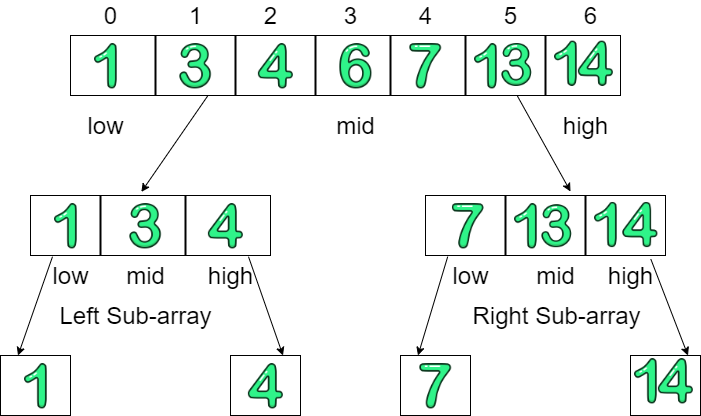

The diagram above was exported from draw.io. Its source (the exported page's mxGraphModel, read from the mxfile embedded in the PNG):
<mxGraphModel dx="1038" dy="531" grid="1" gridSize="10" guides="1" tooltips="1" connect="1" arrows="1" fold="1" page="1" pageScale="1" pageWidth="850" pageHeight="1100" math="0" shadow="0">
  <root>
    <mxCell id="0" />
    <mxCell id="1" parent="0" />
    <mxCell id="lZffgQ97ooNvNX5Jkr8u-1" value="" style="rounded=0;whiteSpace=wrap;html=1;" vertex="1" parent="1">
      <mxGeometry x="80" y="270" width="550" height="60" as="geometry" />
    </mxCell>
    <mxCell id="lZffgQ97ooNvNX5Jkr8u-3" value="" style="line;strokeWidth=2;direction=south;html=1;" vertex="1" parent="1">
      <mxGeometry x="160" y="270" width="10" height="60" as="geometry" />
    </mxCell>
    <mxCell id="lZffgQ97ooNvNX5Jkr8u-6" value="" style="line;strokeWidth=2;direction=south;html=1;" vertex="1" parent="1">
      <mxGeometry x="240" y="270" width="10" height="60" as="geometry" />
    </mxCell>
    <mxCell id="lZffgQ97ooNvNX5Jkr8u-7" value="" style="line;strokeWidth=2;direction=south;html=1;" vertex="1" parent="1">
      <mxGeometry x="320" y="270" width="10" height="60" as="geometry" />
    </mxCell>
    <mxCell id="lZffgQ97ooNvNX5Jkr8u-8" value="" style="line;strokeWidth=2;direction=south;html=1;" vertex="1" parent="1">
      <mxGeometry x="395" y="270" width="10" height="60" as="geometry" />
    </mxCell>
    <mxCell id="lZffgQ97ooNvNX5Jkr8u-9" value="" style="line;strokeWidth=2;direction=south;html=1;" vertex="1" parent="1">
      <mxGeometry x="470" y="270" width="10" height="60" as="geometry" />
    </mxCell>
    <mxCell id="lZffgQ97ooNvNX5Jkr8u-10" value="" style="line;strokeWidth=2;direction=south;html=1;" vertex="1" parent="1">
      <mxGeometry x="550" y="270" width="10" height="60" as="geometry" />
    </mxCell>
    <mxCell id="lZffgQ97ooNvNX5Jkr8u-16" value="" style="shape=image;html=1;verticalAlign=top;verticalLabelPosition=bottom;labelBackgroundColor=#ffffff;imageAspect=0;aspect=fixed;image=https://cdn3.iconfinder.com/data/icons/letters-and-numbers-1/32/number_1_green-128.png" vertex="1" parent="1">
      <mxGeometry x="90" y="275" width="50" height="50" as="geometry" />
    </mxCell>
    <mxCell id="lZffgQ97ooNvNX5Jkr8u-17" value="" style="shape=image;html=1;verticalAlign=top;verticalLabelPosition=bottom;labelBackgroundColor=#ffffff;imageAspect=0;aspect=fixed;image=https://cdn3.iconfinder.com/data/icons/letters-and-numbers-1/32/number_3_green-128.png" vertex="1" parent="1">
      <mxGeometry x="502.5" y="275" width="47.5" height="47.5" as="geometry" />
    </mxCell>
    <mxCell id="lZffgQ97ooNvNX5Jkr8u-18" value="" style="shape=image;html=1;verticalAlign=top;verticalLabelPosition=bottom;labelBackgroundColor=#ffffff;imageAspect=0;aspect=fixed;image=https://cdn3.iconfinder.com/data/icons/letters-and-numbers-1/32/number_4_green-128.png" vertex="1" parent="1">
      <mxGeometry x="260" y="275" width="50" height="50" as="geometry" />
    </mxCell>
    <mxCell id="lZffgQ97ooNvNX5Jkr8u-19" value="" style="shape=image;html=1;verticalAlign=top;verticalLabelPosition=bottom;labelBackgroundColor=#ffffff;imageAspect=0;aspect=fixed;image=https://cdn3.iconfinder.com/data/icons/letters-and-numbers-1/32/number_6_green-128.png" vertex="1" parent="1">
      <mxGeometry x="340" y="275" width="50" height="50" as="geometry" />
    </mxCell>
    <mxCell id="lZffgQ97ooNvNX5Jkr8u-20" value="" style="shape=image;html=1;verticalAlign=top;verticalLabelPosition=bottom;labelBackgroundColor=#ffffff;imageAspect=0;aspect=fixed;image=https://cdn3.iconfinder.com/data/icons/letters-and-numbers-1/32/number_7_green-128.png" vertex="1" parent="1">
      <mxGeometry x="410" y="275" width="50" height="50" as="geometry" />
    </mxCell>
    <mxCell id="lZffgQ97ooNvNX5Jkr8u-23" value="low" style="text;html=1;align=center;verticalAlign=middle;resizable=0;points=[];autosize=1;fontSize=24;" vertex="1" parent="1">
      <mxGeometry x="90" y="345" width="50" height="30" as="geometry" />
    </mxCell>
    <mxCell id="lZffgQ97ooNvNX5Jkr8u-25" value="high" style="text;html=1;align=center;verticalAlign=middle;resizable=0;points=[];autosize=1;fontSize=24;" vertex="1" parent="1">
      <mxGeometry x="564.5" y="345" width="60" height="30" as="geometry" />
    </mxCell>
    <mxCell id="lZffgQ97ooNvNX5Jkr8u-26" value="mid" style="text;html=1;align=center;verticalAlign=middle;resizable=0;points=[];autosize=1;fontSize=24;" vertex="1" parent="1">
      <mxGeometry x="340" y="345" width="50" height="30" as="geometry" />
    </mxCell>
    <mxCell id="lZffgQ97ooNvNX5Jkr8u-27" value="0" style="text;html=1;align=center;verticalAlign=middle;resizable=0;points=[];autosize=1;fontSize=24;" vertex="1" parent="1">
      <mxGeometry x="105" y="235" width="30" height="30" as="geometry" />
    </mxCell>
    <mxCell id="lZffgQ97ooNvNX5Jkr8u-28" value="1" style="text;html=1;align=center;verticalAlign=middle;resizable=0;points=[];autosize=1;fontSize=24;" vertex="1" parent="1">
      <mxGeometry x="190" y="235" width="30" height="30" as="geometry" />
    </mxCell>
    <mxCell id="lZffgQ97ooNvNX5Jkr8u-29" value="2" style="text;html=1;align=center;verticalAlign=middle;resizable=0;points=[];autosize=1;fontSize=24;" vertex="1" parent="1">
      <mxGeometry x="265" y="235" width="30" height="30" as="geometry" />
    </mxCell>
    <mxCell id="lZffgQ97ooNvNX5Jkr8u-30" value="3" style="text;html=1;align=center;verticalAlign=middle;resizable=0;points=[];autosize=1;fontSize=24;" vertex="1" parent="1">
      <mxGeometry x="345" y="235" width="30" height="30" as="geometry" />
    </mxCell>
    <mxCell id="lZffgQ97ooNvNX5Jkr8u-31" value="4" style="text;html=1;align=center;verticalAlign=middle;resizable=0;points=[];autosize=1;fontSize=24;" vertex="1" parent="1">
      <mxGeometry x="420" y="235" width="30" height="30" as="geometry" />
    </mxCell>
    <mxCell id="lZffgQ97ooNvNX5Jkr8u-32" value="5" style="text;html=1;align=center;verticalAlign=middle;resizable=0;points=[];autosize=1;fontSize=24;" vertex="1" parent="1">
      <mxGeometry x="505" y="235" width="30" height="30" as="geometry" />
    </mxCell>
    <mxCell id="lZffgQ97ooNvNX5Jkr8u-33" value="6" style="text;html=1;align=center;verticalAlign=middle;resizable=0;points=[];autosize=1;fontSize=24;" vertex="1" parent="1">
      <mxGeometry x="585" y="235" width="30" height="30" as="geometry" />
    </mxCell>
    <mxCell id="lZffgQ97ooNvNX5Jkr8u-36" value="" style="shape=image;html=1;verticalAlign=top;verticalLabelPosition=bottom;labelBackgroundColor=#ffffff;imageAspect=0;aspect=fixed;image=https://cdn3.iconfinder.com/data/icons/letters-and-numbers-1/32/number_1_green-128.png" vertex="1" parent="1">
      <mxGeometry x="470" y="275" width="50" height="50" as="geometry" />
    </mxCell>
    <mxCell id="lZffgQ97ooNvNX5Jkr8u-37" value="" style="shape=image;html=1;verticalAlign=top;verticalLabelPosition=bottom;labelBackgroundColor=#ffffff;imageAspect=0;aspect=fixed;image=https://cdn3.iconfinder.com/data/icons/letters-and-numbers-1/32/number_3_green-128.png" vertex="1" parent="1">
      <mxGeometry x="180" y="275" width="50" height="50" as="geometry" />
    </mxCell>
    <mxCell id="lZffgQ97ooNvNX5Jkr8u-38" value="" style="shape=image;html=1;verticalAlign=top;verticalLabelPosition=bottom;labelBackgroundColor=#ffffff;imageAspect=0;aspect=fixed;image=https://cdn3.iconfinder.com/data/icons/letters-and-numbers-1/32/number_1_green-128.png" vertex="1" parent="1">
      <mxGeometry x="550" y="272.5" width="50" height="50" as="geometry" />
    </mxCell>
    <mxCell id="lZffgQ97ooNvNX5Jkr8u-39" value="" style="shape=image;html=1;verticalAlign=top;verticalLabelPosition=bottom;labelBackgroundColor=#ffffff;imageAspect=0;aspect=fixed;image=https://cdn3.iconfinder.com/data/icons/letters-and-numbers-1/32/number_4_green-128.png" vertex="1" parent="1">
      <mxGeometry x="580" y="272.5" width="50" height="50" as="geometry" />
    </mxCell>
    <mxCell id="lZffgQ97ooNvNX5Jkr8u-48" value="" style="rounded=0;whiteSpace=wrap;html=1;fontSize=24;" vertex="1" parent="1">
      <mxGeometry x="40" y="430" width="240" height="60" as="geometry" />
    </mxCell>
    <mxCell id="lZffgQ97ooNvNX5Jkr8u-49" value="" style="rounded=0;whiteSpace=wrap;html=1;fontSize=24;" vertex="1" parent="1">
      <mxGeometry x="435" y="430" width="240" height="60" as="geometry" />
    </mxCell>
    <mxCell id="lZffgQ97ooNvNX5Jkr8u-50" value="" style="line;strokeWidth=2;direction=south;html=1;fontSize=24;" vertex="1" parent="1">
      <mxGeometry x="105" y="430" width="10" height="60" as="geometry" />
    </mxCell>
    <mxCell id="lZffgQ97ooNvNX5Jkr8u-51" value="" style="line;strokeWidth=2;direction=south;html=1;fontSize=24;" vertex="1" parent="1">
      <mxGeometry x="190" y="430" width="10" height="60" as="geometry" />
    </mxCell>
    <mxCell id="lZffgQ97ooNvNX5Jkr8u-52" value="" style="line;strokeWidth=2;direction=south;html=1;fontSize=24;" vertex="1" parent="1">
      <mxGeometry x="510" y="430" width="10" height="60" as="geometry" />
    </mxCell>
    <mxCell id="lZffgQ97ooNvNX5Jkr8u-53" value="" style="line;strokeWidth=2;direction=south;html=1;fontSize=24;" vertex="1" parent="1">
      <mxGeometry x="590" y="430" width="10" height="60" as="geometry" />
    </mxCell>
    <mxCell id="lZffgQ97ooNvNX5Jkr8u-54" value="" style="shape=image;html=1;verticalAlign=top;verticalLabelPosition=bottom;labelBackgroundColor=#ffffff;imageAspect=0;aspect=fixed;image=https://cdn3.iconfinder.com/data/icons/letters-and-numbers-1/32/number_1_green-128.png" vertex="1" parent="1">
      <mxGeometry x="50" y="435" width="50" height="50" as="geometry" />
    </mxCell>
    <mxCell id="lZffgQ97ooNvNX5Jkr8u-55" value="" style="shape=image;html=1;verticalAlign=top;verticalLabelPosition=bottom;labelBackgroundColor=#ffffff;imageAspect=0;aspect=fixed;image=https://cdn3.iconfinder.com/data/icons/letters-and-numbers-1/32/number_3_green-128.png" vertex="1" parent="1">
      <mxGeometry x="130" y="435" width="50" height="50" as="geometry" />
    </mxCell>
    <mxCell id="lZffgQ97ooNvNX5Jkr8u-56" value="" style="shape=image;html=1;verticalAlign=top;verticalLabelPosition=bottom;labelBackgroundColor=#ffffff;imageAspect=0;aspect=fixed;image=https://cdn3.iconfinder.com/data/icons/letters-and-numbers-1/32/number_4_green-128.png" vertex="1" parent="1">
      <mxGeometry x="210" y="435" width="50" height="50" as="geometry" />
    </mxCell>
    <mxCell id="lZffgQ97ooNvNX5Jkr8u-57" value="" style="shape=image;html=1;verticalAlign=top;verticalLabelPosition=bottom;labelBackgroundColor=#ffffff;imageAspect=0;aspect=fixed;image=https://cdn3.iconfinder.com/data/icons/letters-and-numbers-1/32/number_7_green-128.png" vertex="1" parent="1">
      <mxGeometry x="452.5" y="435" width="50" height="50" as="geometry" />
    </mxCell>
    <mxCell id="lZffgQ97ooNvNX5Jkr8u-58" value="" style="shape=image;html=1;verticalAlign=top;verticalLabelPosition=bottom;labelBackgroundColor=#ffffff;imageAspect=0;aspect=fixed;image=https://cdn3.iconfinder.com/data/icons/letters-and-numbers-1/32/number_1_green-128.png" vertex="1" parent="1">
      <mxGeometry x="510" y="435" width="50" height="50" as="geometry" />
    </mxCell>
    <mxCell id="lZffgQ97ooNvNX5Jkr8u-59" value="" style="shape=image;html=1;verticalAlign=top;verticalLabelPosition=bottom;labelBackgroundColor=#ffffff;imageAspect=0;aspect=fixed;image=https://cdn3.iconfinder.com/data/icons/letters-and-numbers-1/32/number_3_green-128.png" vertex="1" parent="1">
      <mxGeometry x="542.5" y="436.25" width="47.5" height="47.5" as="geometry" />
    </mxCell>
    <mxCell id="lZffgQ97ooNvNX5Jkr8u-60" value="" style="shape=image;html=1;verticalAlign=top;verticalLabelPosition=bottom;labelBackgroundColor=#ffffff;imageAspect=0;aspect=fixed;image=https://cdn3.iconfinder.com/data/icons/letters-and-numbers-1/32/number_1_green-128.png" vertex="1" parent="1">
      <mxGeometry x="590" y="433.75" width="50" height="50" as="geometry" />
    </mxCell>
    <mxCell id="lZffgQ97ooNvNX5Jkr8u-61" value="" style="shape=image;html=1;verticalAlign=top;verticalLabelPosition=bottom;labelBackgroundColor=#ffffff;imageAspect=0;aspect=fixed;image=https://cdn3.iconfinder.com/data/icons/letters-and-numbers-1/32/number_4_green-128.png" vertex="1" parent="1">
      <mxGeometry x="624.5" y="433.75" width="50" height="50" as="geometry" />
    </mxCell>
    <mxCell id="lZffgQ97ooNvNX5Jkr8u-63" value="" style="endArrow=classic;html=1;fontSize=24;exitX=0.25;exitY=1;exitDx=0;exitDy=0;entryX=0.462;entryY=-0.06;entryDx=0;entryDy=0;entryPerimeter=0;" edge="1" parent="1" source="lZffgQ97ooNvNX5Jkr8u-1" target="lZffgQ97ooNvNX5Jkr8u-48">
      <mxGeometry width="50" height="50" relative="1" as="geometry">
        <mxPoint x="130" y="430" as="sourcePoint" />
        <mxPoint x="180" y="380" as="targetPoint" />
      </mxGeometry>
    </mxCell>
    <mxCell id="lZffgQ97ooNvNX5Jkr8u-64" value="" style="endArrow=classic;html=1;fontSize=24;exitX=0.25;exitY=1;exitDx=0;exitDy=0;" edge="1" parent="1">
      <mxGeometry width="50" height="50" relative="1" as="geometry">
        <mxPoint x="526.6199999999998" y="330" as="sourcePoint" />
        <mxPoint x="580" y="426" as="targetPoint" />
      </mxGeometry>
    </mxCell>
    <mxCell id="lZffgQ97ooNvNX5Jkr8u-65" value="low" style="text;html=1;align=center;verticalAlign=middle;resizable=0;points=[];autosize=1;fontSize=24;" vertex="1" parent="1">
      <mxGeometry x="55" y="495" width="50" height="30" as="geometry" />
    </mxCell>
    <mxCell id="lZffgQ97ooNvNX5Jkr8u-66" value="high" style="text;html=1;align=center;verticalAlign=middle;resizable=0;points=[];autosize=1;fontSize=24;" vertex="1" parent="1">
      <mxGeometry x="210" y="495" width="60" height="30" as="geometry" />
    </mxCell>
    <mxCell id="lZffgQ97ooNvNX5Jkr8u-67" value="low" style="text;html=1;align=center;verticalAlign=middle;resizable=0;points=[];autosize=1;fontSize=24;" vertex="1" parent="1">
      <mxGeometry x="455" y="495" width="50" height="30" as="geometry" />
    </mxCell>
    <mxCell id="lZffgQ97ooNvNX5Jkr8u-68" value="high" style="text;html=1;align=center;verticalAlign=middle;resizable=0;points=[];autosize=1;fontSize=24;" vertex="1" parent="1">
      <mxGeometry x="610" y="495" width="60" height="30" as="geometry" />
    </mxCell>
    <mxCell id="lZffgQ97ooNvNX5Jkr8u-69" value="mid" style="text;html=1;align=center;verticalAlign=middle;resizable=0;points=[];autosize=1;fontSize=24;" vertex="1" parent="1">
      <mxGeometry x="130" y="495" width="50" height="30" as="geometry" />
    </mxCell>
    <mxCell id="lZffgQ97ooNvNX5Jkr8u-70" value="mid" style="text;html=1;align=center;verticalAlign=middle;resizable=0;points=[];autosize=1;fontSize=24;" vertex="1" parent="1">
      <mxGeometry x="540" y="495" width="50" height="30" as="geometry" />
    </mxCell>
    <mxCell id="lZffgQ97ooNvNX5Jkr8u-71" value="" style="rounded=0;whiteSpace=wrap;html=1;fontSize=24;" vertex="1" parent="1">
      <mxGeometry x="10" y="590" width="70" height="60" as="geometry" />
    </mxCell>
    <mxCell id="lZffgQ97ooNvNX5Jkr8u-72" value="" style="rounded=0;whiteSpace=wrap;html=1;fontSize=24;" vertex="1" parent="1">
      <mxGeometry x="240" y="590" width="70" height="60" as="geometry" />
    </mxCell>
    <mxCell id="lZffgQ97ooNvNX5Jkr8u-73" value="" style="rounded=0;whiteSpace=wrap;html=1;fontSize=24;" vertex="1" parent="1">
      <mxGeometry x="410" y="590" width="70" height="60" as="geometry" />
    </mxCell>
    <mxCell id="lZffgQ97ooNvNX5Jkr8u-74" value="" style="rounded=0;whiteSpace=wrap;html=1;fontSize=24;" vertex="1" parent="1">
      <mxGeometry x="640" y="590" width="70" height="60" as="geometry" />
    </mxCell>
    <mxCell id="lZffgQ97ooNvNX5Jkr8u-75" value="" style="shape=image;html=1;verticalAlign=top;verticalLabelPosition=bottom;labelBackgroundColor=#ffffff;imageAspect=0;aspect=fixed;image=https://cdn3.iconfinder.com/data/icons/letters-and-numbers-1/32/number_1_green-128.png" vertex="1" parent="1">
      <mxGeometry x="20" y="595" width="50" height="50" as="geometry" />
    </mxCell>
    <mxCell id="lZffgQ97ooNvNX5Jkr8u-76" value="" style="shape=image;html=1;verticalAlign=top;verticalLabelPosition=bottom;labelBackgroundColor=#ffffff;imageAspect=0;aspect=fixed;image=https://cdn3.iconfinder.com/data/icons/letters-and-numbers-1/32/number_4_green-128.png" vertex="1" parent="1">
      <mxGeometry x="250" y="595" width="50" height="50" as="geometry" />
    </mxCell>
    <mxCell id="lZffgQ97ooNvNX5Jkr8u-77" value="" style="shape=image;html=1;verticalAlign=top;verticalLabelPosition=bottom;labelBackgroundColor=#ffffff;imageAspect=0;aspect=fixed;image=https://cdn3.iconfinder.com/data/icons/letters-and-numbers-1/32/number_7_green-128.png" vertex="1" parent="1">
      <mxGeometry x="420" y="595" width="50" height="50" as="geometry" />
    </mxCell>
    <mxCell id="lZffgQ97ooNvNX5Jkr8u-78" value="" style="shape=image;html=1;verticalAlign=top;verticalLabelPosition=bottom;labelBackgroundColor=#ffffff;imageAspect=0;aspect=fixed;image=https://cdn3.iconfinder.com/data/icons/letters-and-numbers-1/32/number_4_green-128.png" vertex="1" parent="1">
      <mxGeometry x="660" y="590" width="50" height="50" as="geometry" />
    </mxCell>
    <mxCell id="lZffgQ97ooNvNX5Jkr8u-79" value="" style="shape=image;html=1;verticalAlign=top;verticalLabelPosition=bottom;labelBackgroundColor=#ffffff;imageAspect=0;aspect=fixed;image=https://cdn3.iconfinder.com/data/icons/letters-and-numbers-1/32/number_1_green-128.png" vertex="1" parent="1">
      <mxGeometry x="630" y="590" width="50" height="50" as="geometry" />
    </mxCell>
    <mxCell id="lZffgQ97ooNvNX5Jkr8u-80" value="" style="endArrow=classic;html=1;fontSize=24;exitX=0.8;exitY=-0.127;exitDx=0;exitDy=0;exitPerimeter=0;entryX=0.75;entryY=0;entryDx=0;entryDy=0;" edge="1" parent="1" source="lZffgQ97ooNvNX5Jkr8u-66" target="lZffgQ97ooNvNX5Jkr8u-72">
      <mxGeometry width="50" height="50" relative="1" as="geometry">
        <mxPoint x="360" y="610" as="sourcePoint" />
        <mxPoint x="410" y="560" as="targetPoint" />
      </mxGeometry>
    </mxCell>
    <mxCell id="lZffgQ97ooNvNX5Jkr8u-81" value="" style="endArrow=classic;html=1;fontSize=24;exitX=0.14;exitY=-0.127;exitDx=0;exitDy=0;exitPerimeter=0;entryX=0.25;entryY=0;entryDx=0;entryDy=0;" edge="1" parent="1" source="lZffgQ97ooNvNX5Jkr8u-65" target="lZffgQ97ooNvNX5Jkr8u-71">
      <mxGeometry width="50" height="50" relative="1" as="geometry">
        <mxPoint x="360" y="610" as="sourcePoint" />
        <mxPoint x="410" y="560" as="targetPoint" />
      </mxGeometry>
    </mxCell>
    <mxCell id="lZffgQ97ooNvNX5Jkr8u-82" value="" style="endArrow=classic;html=1;fontSize=24;exitX=0.044;exitY=-0.127;exitDx=0;exitDy=0;exitPerimeter=0;entryX=0.25;entryY=0;entryDx=0;entryDy=0;" edge="1" parent="1" source="lZffgQ97ooNvNX5Jkr8u-67" target="lZffgQ97ooNvNX5Jkr8u-73">
      <mxGeometry width="50" height="50" relative="1" as="geometry">
        <mxPoint x="350" y="560" as="sourcePoint" />
        <mxPoint x="430" y="580" as="targetPoint" />
      </mxGeometry>
    </mxCell>
    <mxCell id="lZffgQ97ooNvNX5Jkr8u-83" value="" style="endArrow=classic;html=1;fontSize=24;exitX=0.84;exitY=-0.04;exitDx=0;exitDy=0;exitPerimeter=0;entryX=0.75;entryY=0;entryDx=0;entryDy=0;" edge="1" parent="1" source="lZffgQ97ooNvNX5Jkr8u-68" target="lZffgQ97ooNvNX5Jkr8u-78">
      <mxGeometry width="50" height="50" relative="1" as="geometry">
        <mxPoint x="350" y="560" as="sourcePoint" />
        <mxPoint x="400" y="510" as="targetPoint" />
      </mxGeometry>
    </mxCell>
    <mxCell id="lZffgQ97ooNvNX5Jkr8u-84" value="Left Sub-array" style="text;html=1;align=center;verticalAlign=middle;resizable=0;points=[];autosize=1;fontSize=24;" vertex="1" parent="1">
      <mxGeometry x="60" y="535" width="170" height="30" as="geometry" />
    </mxCell>
    <mxCell id="lZffgQ97ooNvNX5Jkr8u-85" value="Right Sub-array" style="text;html=1;align=center;verticalAlign=middle;resizable=0;points=[];autosize=1;fontSize=24;" vertex="1" parent="1">
      <mxGeometry x="476.25" y="535" width="180" height="30" as="geometry" />
    </mxCell>
  </root>
</mxGraphModel>